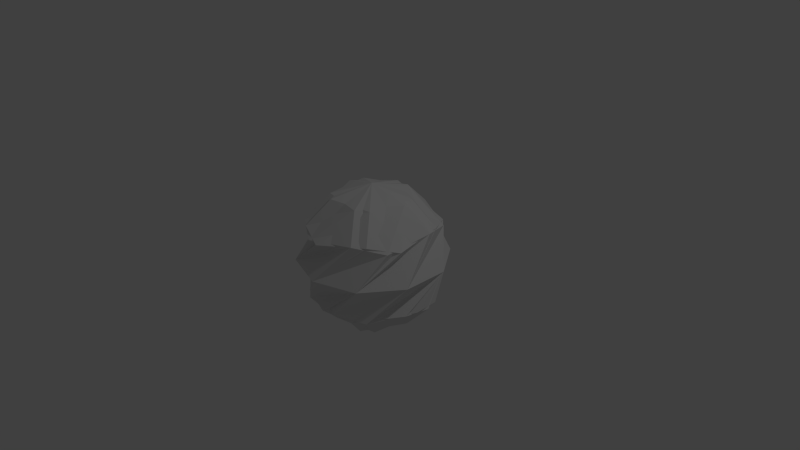 # Source: Rock.blend  (saved by Blender 2.69.0; exported with 4.5.12 LTS)
import bpy
from mathutils import Matrix  # noqa: F401  (used for matrix-valued properties, if any)

bpy.ops.wm.read_factory_settings(use_empty=True)
scene = bpy.context.scene
scene.name = 'Scene'

# ---- collections
col_collection_1 = bpy.data.collections.new('Collection 1'); scene.collection.children.link(col_collection_1)

# ---- world
world_world = bpy.data.worlds.new('World'); scene.world = world_world
world_world.color = (0.05088, 0.05088, 0.05088)
world_world.use_sun_shadow = False
world_world.sun_shadow_jitter_overblur = 0.0
world_world.cycles.sampling_method = 'MANUAL'
world_world.cycles.sample_map_resolution = 256

# ---- cameras
cam_camera = bpy.data.cameras.new('Camera')
cam_camera.clip_end = 100.0
cam_camera.lens = 35.0
cam_camera.sensor_width = 32.0
cam_camera.sensor_height = 18.0
cam_camera.ortho_scale = 7.314
cam_camera.dof.focus_distance = 0.0
cam_camera.dof.aperture_fstop = 128.0

# ---- lights
light_lamp = bpy.data.lights.new('Lamp', 'POINT')
light_lamp.transmission_factor = 0.0
light_lamp.cutoff_distance = 30.0
light_lamp.energy = 100.0
light_lamp.shadow_buffer_clip_start = 1.001
light_lamp.shadow_soft_size = 0.1
light_lamp.shadow_maximum_resolution = 0.006
light_lamp.use_absolute_resolution = True
light_lamp.cycles.use_multiple_importance_sampling = False

# ---- meshes
me_icosphere_001 = bpy.data.meshes.new('Icosphere.001')
me_icosphere_001.from_pydata([(0.0, 0.0, -1.0), (0.196, -0.8727, -0.4472), (-0.7694, -0.4561, -0.4472), (-0.6715, 0.5908, -0.4472), (0.3544, 0.8212, -0.4472), (0.8905, -0.08327, -0.4472), (0.7694, -0.4561, 0.4472), (-0.196, -0.8727, 0.4472), (-0.8905, -0.08327, 0.4472), (-0.3544, 0.8212, 0.4472), (0.6715, 0.5908, 0.4472), (0.0, 0.0, 1.0), (-0.5222, 0.06075, -0.8507), (-0.2191, -0.4779, -0.8507), (-0.433, -0.7322, -0.5257), (0.5625, -0.6381, -0.5257), (0.3868, -0.3561, -0.8507), (-0.1036, 0.5154, -0.8507), (-0.8302, 0.1856, -0.5257), (0.4582, 0.2578, -0.8507), (-0.08006, 0.8469, -0.5257), (0.7807, 0.3378, -0.5257), (0.9511, -0.309, 0.0), (0.9511, 0.309, 0.0), (0.0, -1.0, 0.0), (0.5878, -0.809, 0.0), (-0.9511, -0.309, 0.0), (-0.5878, -0.809, 0.0), (-0.5878, 0.809, 0.0), (-0.9511, 0.309, 0.0), (0.5878, 0.809, 0.0), (0.0, 1.0, 0.0), (0.8302, 0.1856, 0.5257), (0.433, -0.7322, 0.5257), (-0.5625, -0.6381, 0.5257), (-0.7807, 0.3378, 0.5257), (0.08006, 0.8469, 0.5257), (0.5222, 0.06075, 0.8507), (0.1036, 0.5154, 0.8507), (0.2191, -0.4779, 0.8507), (-0.3868, -0.3561, 0.8507), (-0.4582, 0.2578, 0.8507)], [], [(0, 13, 12), (1, 13, 15), (0, 12, 17), (0, 17, 19), (0, 19, 16), (1, 15, 22), (2, 14, 24), (3, 18, 26), (4, 20, 28), (5, 21, 30), (1, 22, 25), (2, 24, 27), (3, 26, 29), (4, 28, 31), (5, 30, 23), (6, 32, 37), (7, 33, 39), (8, 34, 40), (9, 35, 41), (10, 36, 38), (12, 14, 2), (12, 13, 14), (13, 1, 14), (15, 16, 5), (15, 13, 16), (13, 0, 16), (17, 18, 3), (17, 12, 18), (12, 2, 18), (19, 20, 4), (19, 17, 20), (17, 3, 20), (16, 21, 5), (16, 19, 21), (19, 4, 21), (22, 23, 10), (22, 15, 23), (15, 5, 23), (24, 25, 6), (24, 14, 25), (14, 1, 25), (26, 27, 7), (26, 18, 27), (18, 2, 27), (28, 29, 8), (28, 20, 29), (20, 3, 29), (30, 31, 9), (30, 21, 31), (21, 4, 31), (25, 32, 6), (25, 22, 32), (22, 10, 32), (27, 33, 7), (27, 24, 33), (24, 6, 33), (29, 34, 8), (29, 26, 34), (26, 7, 34), (31, 35, 9), (31, 28, 35), (28, 8, 35), (23, 36, 10), (23, 30, 36), (30, 9, 36), (37, 38, 11), (37, 32, 38), (32, 10, 38), (39, 37, 11), (39, 33, 37), (33, 6, 37), (40, 39, 11), (40, 34, 39), (34, 7, 39), (41, 40, 11), (41, 35, 40), (35, 8, 40), (38, 41, 11), (38, 36, 41), (36, 9, 41)])
_uv = me_icosphere_001.uv_layers.new(name='UVMap')
_uv.uv.foreach_set('vector', [0.5554, 0.6342, 0.5651, 0.5049, 0.6675, 0.5895, 0.5554, 0.3862, 0.5651, 0.5049, 0.4379, 0.4338, 0.5554, 0.6342, 0.6675, 0.5895, 0.6036, 0.7164, 0.5554, 0.6342, 0.6036, 0.7164, 0.4617, 0.7102, 0.5554, 0.6342, 0.4617, 0.7102, 0.4379, 0.5796, 0.1079, 0.06761, 0.2067, 0.0, 0.223, 0.1193, 0.7793, 0.1383, 0.7282, 0.05791, 0.8703, 0.05897, 0.7882, 0.3862, 0.7743, 0.2678, 0.904, 0.3344, 0.4424, 0.06761, 0.5574, 0.1193, 0.4297, 0.1931, 0.9987, 0.5208, 0.9987, 0.6468, 0.8974, 0.5836, 0.1079, 0.06761, 0.223, 0.1193, 0.09522, 0.1931, 0.7793, 0.1383, 0.8703, 0.05897, 0.8988, 0.1887, 0.6597, 0.1931, 0.6689, 0.3124, 0.5574, 0.2668, 0.4424, 0.06761, 0.4297, 0.1931, 0.3344, 0.1193, 0.9987, 0.5208, 0.8974, 0.5836, 0.9026, 0.438, 0.1079, 0.3186, 0.223, 0.2668, 0.2067, 0.3862, 0.004502, 0.5894, 6.402e-07, 0.4635, 0.1034, 0.523, 0.221, 0.7164, 0.1034, 0.6688, 0.2307, 0.5976, 0.778, 0.634, 0.7269, 0.7145, 0.6675, 0.5854, 0.7869, 0.3862, 0.7729, 0.5045, 0.6727, 0.4397, 0.6689, 0.187, 0.7282, 0.05791, 0.7793, 0.1383, 0.6675, 0.5895, 0.5651, 0.5049, 0.6675, 0.4437, 0.5651, 0.5049, 0.5554, 0.3862, 0.6675, 0.4437, 0.4379, 0.4338, 0.4379, 0.5796, 0.3389, 0.5132, 0.4379, 0.4338, 0.5651, 0.5049, 0.4379, 0.5796, 0.5651, 0.5049, 0.5554, 0.6342, 0.4379, 0.5796, 0.6741, 0.3327, 0.7743, 0.2678, 0.7882, 0.3862, 0.6741, 0.3327, 0.6689, 0.187, 0.7743, 0.2678, 0.6689, 0.187, 0.7793, 0.1383, 0.7743, 0.2678, 0.5411, 7.113e-08, 0.5574, 0.1193, 0.4424, 0.06761, 0.5411, 7.113e-08, 0.6689, 0.07375, 0.5574, 0.1193, 0.6689, 0.07375, 0.6597, 0.1931, 0.5574, 0.1193, 0.4379, 0.5796, 0.3344, 0.6391, 0.3389, 0.5132, 0.4379, 0.5796, 0.4617, 0.7102, 0.3344, 0.6391, 0.5411, 7.113e-08, 0.4424, 0.06761, 0.4033, 0.0, 0.223, 0.1193, 0.3344, 0.07375, 0.3253, 0.1931, 0.223, 0.1193, 0.2067, 0.0, 0.3344, 0.07375, 0.4379, 0.4338, 0.3389, 0.5132, 0.3344, 0.4032, 0.0, 0.2668, 0.09522, 0.1931, 0.1079, 0.3186, 0.0, 0.2668, 9.389e-07, 0.1193, 0.09522, 0.1931, 9.389e-07, 0.1193, 0.1079, 0.06761, 0.09522, 0.1931, 0.904, 0.3344, 0.8988, 0.1887, 1.0, 0.2516, 0.904, 0.3344, 0.7743, 0.2678, 0.8988, 0.1887, 0.7743, 0.2678, 0.7793, 0.1383, 0.8988, 0.1887, 0.4297, 0.1931, 0.5574, 0.2668, 0.4424, 0.3186, 0.4297, 0.1931, 0.5574, 0.1193, 0.5574, 0.2668, 0.5574, 0.1193, 0.6597, 0.1931, 0.5574, 0.2668, 0.8974, 0.5836, 0.869, 0.7134, 0.778, 0.634, 0.8974, 0.5836, 0.9987, 0.6468, 0.869, 0.7134, 0.4033, 0.0, 0.4424, 0.06761, 0.3344, 0.1193, 0.09522, 0.1931, 0.223, 0.2668, 0.1079, 0.3186, 0.09522, 0.1931, 0.223, 0.1193, 0.223, 0.2668, 0.223, 0.1193, 0.3253, 0.1931, 0.223, 0.2668, 0.8988, 0.1887, 1.0, 0.1255, 1.0, 0.2516, 0.8988, 0.1887, 0.8703, 0.05897, 1.0, 0.1255, 0.0, 0.2668, 0.1079, 0.3186, 0.0689, 0.3862, 0.5574, 0.2668, 0.5411, 0.3862, 0.4424, 0.3186, 0.5574, 0.2668, 0.6689, 0.3124, 0.5411, 0.3862, 0.0, 0.6993, 0.004502, 0.5894, 0.1034, 0.6688, 0.869, 0.7134, 0.7269, 0.7145, 0.778, 0.634, 0.3344, 0.1193, 0.4297, 0.1931, 0.3344, 0.2668, 0.4297, 0.1931, 0.4424, 0.3186, 0.3344, 0.2668, 0.9026, 0.438, 0.7729, 0.5045, 0.7869, 0.3862, 0.9026, 0.438, 0.8974, 0.5836, 0.7729, 0.5045, 0.8974, 0.5836, 0.778, 0.634, 0.7729, 0.5045, 0.1272, 0.3923, 0.2692, 0.3862, 0.221, 0.4684, 0.2067, 0.3862, 0.223, 0.2668, 0.3344, 0.3124, 0.223, 0.2668, 0.3253, 0.1931, 0.3344, 0.3124, 0.1034, 0.523, 0.1272, 0.3923, 0.221, 0.4684, 0.1034, 0.523, 6.402e-07, 0.4635, 0.1272, 0.3923, 0.0689, 0.3862, 0.1079, 0.3186, 0.2067, 0.3862, 0.2307, 0.5976, 0.1034, 0.523, 0.221, 0.4684, 0.2307, 0.5976, 0.1034, 0.6688, 0.1034, 0.523, 0.1034, 0.6688, 0.004502, 0.5894, 0.1034, 0.523, 0.3331, 0.5131, 0.2307, 0.5976, 0.221, 0.4684, 0.3331, 0.5131, 0.3331, 0.6588, 0.2307, 0.5976, 0.3331, 0.6588, 0.221, 0.7164, 0.2307, 0.5976, 0.2692, 0.3862, 0.3331, 0.5131, 0.221, 0.4684, 0.6727, 0.4397, 0.7729, 0.5045, 0.6675, 0.5854, 0.7729, 0.5045, 0.778, 0.634, 0.6675, 0.5854])
me_icosphere_001.use_remesh_preserve_volume = False
me_icosphere_001.use_remesh_preserve_attributes = False
me_icosphere_001.use_mirror_vertex_groups = False
me_icosphere_001.update()
me_icosphere = bpy.data.meshes.new('Icosphere')
me_icosphere.from_pydata([(0.0, 0.0, -1.0), (0.02877, -0.894, -0.4472), (-0.8413, -0.3036, -0.4472), (-0.5487, 0.7063, -0.4472), (0.5022, 0.7401, -0.4472), (0.8591, -0.2489, -0.4472), (0.8413, -0.3036, 0.4472), (-0.02877, -0.894, 0.4472), (-0.8591, -0.2489, 0.4472), (-0.5022, 0.7401, 0.4472), (0.5487, 0.7063, 0.4472), (0.0, 0.0, 1.0), (-0.4676, 0.2404, -0.8507), (-0.3731, -0.3704, -0.8507), (-0.5835, -0.6189, -0.5257), (0.4083, -0.7462, -0.5257), (0.237, -0.4693, -0.8507), (0.08412, 0.519, -0.8507), (-0.769, 0.3637, -0.5257), (0.5195, 0.08036, -0.8507), (0.1083, 0.8437, -0.5257), (0.8359, 0.1577, -0.5257), (0.9511, -0.309, 0.0), (0.9511, 0.309, 0.0), (0.0, -1.0, 0.0), (0.5878, -0.809, 0.0), (-0.9511, -0.309, 0.0), (-0.5878, -0.809, 0.0), (-0.5878, 0.809, 0.0), (-0.9511, 0.309, 0.0), (0.5878, 0.809, 0.0), (0.0, 1.0, 0.0), (0.769, 0.3637, 0.5257), (0.5835, -0.6189, 0.5257), (-0.4083, -0.7462, 0.5257), (-0.8359, 0.1577, 0.5257), (-0.1083, 0.8437, 0.5257), (0.4676, 0.2404, 0.8507), (-0.08412, 0.519, 0.8507), (0.3731, -0.3704, 0.8507), (-0.237, -0.4693, 0.8507), (-0.5195, 0.08036, 0.8507)], [], [(0, 13, 12), (1, 13, 15), (0, 12, 17), (0, 17, 19), (0, 19, 16), (1, 15, 22), (2, 14, 24), (3, 18, 26), (4, 20, 28), (5, 21, 30), (1, 22, 25), (2, 24, 27), (3, 26, 29), (4, 28, 31), (5, 30, 23), (6, 32, 37), (7, 33, 39), (8, 34, 40), (9, 35, 41), (10, 36, 38), (12, 14, 2), (12, 13, 14), (13, 1, 14), (15, 16, 5), (15, 13, 16), (13, 0, 16), (17, 18, 3), (17, 12, 18), (12, 2, 18), (19, 20, 4), (19, 17, 20), (17, 3, 20), (16, 21, 5), (16, 19, 21), (19, 4, 21), (22, 23, 10), (22, 15, 23), (15, 5, 23), (24, 25, 6), (24, 14, 25), (14, 1, 25), (26, 27, 7), (26, 18, 27), (18, 2, 27), (28, 29, 8), (28, 20, 29), (20, 3, 29), (30, 31, 9), (30, 21, 31), (21, 4, 31), (25, 32, 6), (25, 22, 32), (22, 10, 32), (27, 33, 7), (27, 24, 33), (24, 6, 33), (29, 34, 8), (29, 26, 34), (26, 7, 34), (31, 35, 9), (31, 28, 35), (28, 8, 35), (23, 36, 10), (23, 30, 36), (30, 9, 36), (37, 38, 11), (37, 32, 38), (32, 10, 38), (39, 37, 11), (39, 33, 37), (33, 6, 37), (40, 39, 11), (40, 34, 39), (34, 7, 39), (41, 40, 11), (41, 35, 40), (35, 8, 40), (38, 41, 11), (38, 36, 41), (36, 9, 41)])
_uv = me_icosphere.uv_layers.new(name='UVMap')
_uv.uv.foreach_set('vector', [0.5554, 0.6342, 0.5651, 0.5049, 0.6675, 0.5895, 0.5554, 0.3862, 0.5651, 0.5049, 0.4379, 0.4338, 0.5554, 0.6342, 0.6675, 0.5895, 0.6036, 0.7164, 0.5554, 0.6342, 0.6036, 0.7164, 0.4617, 0.7102, 0.5554, 0.6342, 0.4617, 0.7102, 0.4379, 0.5796, 0.1079, 0.06761, 0.2067, 0.0, 0.223, 0.1193, 0.7793, 0.1383, 0.7282, 0.05791, 0.8703, 0.05897, 0.7882, 0.3862, 0.7743, 0.2678, 0.904, 0.3344, 0.4424, 0.06761, 0.5574, 0.1193, 0.4297, 0.1931, 0.9987, 0.5208, 0.9987, 0.6468, 0.8974, 0.5836, 0.1079, 0.06761, 0.223, 0.1193, 0.09522, 0.1931, 0.7793, 0.1383, 0.8703, 0.05897, 0.8988, 0.1887, 0.6597, 0.1931, 0.6689, 0.3124, 0.5574, 0.2668, 0.4424, 0.06761, 0.4297, 0.1931, 0.3344, 0.1193, 0.9987, 0.5208, 0.8974, 0.5836, 0.9026, 0.438, 0.1079, 0.3186, 0.223, 0.2668, 0.2067, 0.3862, 0.004502, 0.5894, 6.402e-07, 0.4635, 0.1034, 0.523, 0.221, 0.7164, 0.1034, 0.6688, 0.2307, 0.5976, 0.778, 0.634, 0.7269, 0.7145, 0.6675, 0.5854, 0.7869, 0.3862, 0.7729, 0.5045, 0.6727, 0.4397, 0.6689, 0.187, 0.7282, 0.05791, 0.7793, 0.1383, 0.6675, 0.5895, 0.5651, 0.5049, 0.6675, 0.4437, 0.5651, 0.5049, 0.5554, 0.3862, 0.6675, 0.4437, 0.4379, 0.4338, 0.4379, 0.5796, 0.3389, 0.5132, 0.4379, 0.4338, 0.5651, 0.5049, 0.4379, 0.5796, 0.5651, 0.5049, 0.5554, 0.6342, 0.4379, 0.5796, 0.6741, 0.3327, 0.7743, 0.2678, 0.7882, 0.3862, 0.6741, 0.3327, 0.6689, 0.187, 0.7743, 0.2678, 0.6689, 0.187, 0.7793, 0.1383, 0.7743, 0.2678, 0.5411, 7.113e-08, 0.5574, 0.1193, 0.4424, 0.06761, 0.5411, 7.113e-08, 0.6689, 0.07375, 0.5574, 0.1193, 0.6689, 0.07375, 0.6597, 0.1931, 0.5574, 0.1193, 0.4379, 0.5796, 0.3344, 0.6391, 0.3389, 0.5132, 0.4379, 0.5796, 0.4617, 0.7102, 0.3344, 0.6391, 0.5411, 7.113e-08, 0.4424, 0.06761, 0.4033, 0.0, 0.223, 0.1193, 0.3344, 0.07375, 0.3253, 0.1931, 0.223, 0.1193, 0.2067, 0.0, 0.3344, 0.07375, 0.4379, 0.4338, 0.3389, 0.5132, 0.3344, 0.4032, 0.0, 0.2668, 0.09522, 0.1931, 0.1079, 0.3186, 0.0, 0.2668, 9.389e-07, 0.1193, 0.09522, 0.1931, 9.389e-07, 0.1193, 0.1079, 0.06761, 0.09522, 0.1931, 0.904, 0.3344, 0.8988, 0.1887, 1.0, 0.2516, 0.904, 0.3344, 0.7743, 0.2678, 0.8988, 0.1887, 0.7743, 0.2678, 0.7793, 0.1383, 0.8988, 0.1887, 0.4297, 0.1931, 0.5574, 0.2668, 0.4424, 0.3186, 0.4297, 0.1931, 0.5574, 0.1193, 0.5574, 0.2668, 0.5574, 0.1193, 0.6597, 0.1931, 0.5574, 0.2668, 0.8974, 0.5836, 0.869, 0.7134, 0.778, 0.634, 0.8974, 0.5836, 0.9987, 0.6468, 0.869, 0.7134, 0.4033, 0.0, 0.4424, 0.06761, 0.3344, 0.1193, 0.09522, 0.1931, 0.223, 0.2668, 0.1079, 0.3186, 0.09522, 0.1931, 0.223, 0.1193, 0.223, 0.2668, 0.223, 0.1193, 0.3253, 0.1931, 0.223, 0.2668, 0.8988, 0.1887, 1.0, 0.1255, 1.0, 0.2516, 0.8988, 0.1887, 0.8703, 0.05897, 1.0, 0.1255, 0.0, 0.2668, 0.1079, 0.3186, 0.0689, 0.3862, 0.5574, 0.2668, 0.5411, 0.3862, 0.4424, 0.3186, 0.5574, 0.2668, 0.6689, 0.3124, 0.5411, 0.3862, 0.0, 0.6993, 0.004502, 0.5894, 0.1034, 0.6688, 0.869, 0.7134, 0.7269, 0.7145, 0.778, 0.634, 0.3344, 0.1193, 0.4297, 0.1931, 0.3344, 0.2668, 0.4297, 0.1931, 0.4424, 0.3186, 0.3344, 0.2668, 0.9026, 0.438, 0.7729, 0.5045, 0.7869, 0.3862, 0.9026, 0.438, 0.8974, 0.5836, 0.7729, 0.5045, 0.8974, 0.5836, 0.778, 0.634, 0.7729, 0.5045, 0.1272, 0.3923, 0.2692, 0.3862, 0.221, 0.4684, 0.2067, 0.3862, 0.223, 0.2668, 0.3344, 0.3124, 0.223, 0.2668, 0.3253, 0.1931, 0.3344, 0.3124, 0.1034, 0.523, 0.1272, 0.3923, 0.221, 0.4684, 0.1034, 0.523, 6.402e-07, 0.4635, 0.1272, 0.3923, 0.0689, 0.3862, 0.1079, 0.3186, 0.2067, 0.3862, 0.2307, 0.5976, 0.1034, 0.523, 0.221, 0.4684, 0.2307, 0.5976, 0.1034, 0.6688, 0.1034, 0.523, 0.1034, 0.6688, 0.004502, 0.5894, 0.1034, 0.523, 0.3331, 0.5131, 0.2307, 0.5976, 0.221, 0.4684, 0.3331, 0.5131, 0.3331, 0.6588, 0.2307, 0.5976, 0.3331, 0.6588, 0.221, 0.7164, 0.2307, 0.5976, 0.2692, 0.3862, 0.3331, 0.5131, 0.221, 0.4684, 0.6727, 0.4397, 0.7729, 0.5045, 0.6675, 0.5854, 0.7729, 0.5045, 0.778, 0.634, 0.6675, 0.5854])
me_icosphere.use_remesh_preserve_volume = False
me_icosphere.use_remesh_preserve_attributes = False
me_icosphere.use_mirror_vertex_groups = False
me_icosphere.update()

# ---- objects
ob_icosphere_001 = bpy.data.objects.new('Icosphere.001', me_icosphere_001)
ob_icosphere = bpy.data.objects.new('Icosphere', me_icosphere)
ob_lamp = bpy.data.objects.new('Lamp', light_lamp)
ob_camera = bpy.data.objects.new('Camera', cam_camera)

# ---- transforms, parenting, visibility, modifiers, constraints
ob_icosphere_001.location = (0.0, 0.0, 0.0)
ob_icosphere_001.lineart.crease_threshold = 0.0
ob_icosphere.location = (0.0, 0.0, 0.0)
ob_icosphere.lineart.crease_threshold = 0.0
ob_lamp.location = (4.076, 1.005, 5.904)
ob_lamp.rotation_euler = (0.6503, 0.05522, 1.866)
ob_lamp.lock_rotations_4d = False
ob_lamp.empty_display_type = 'ARROWS'
ob_lamp.color = (0.0, 0.0, 0.0, 0.0)
ob_lamp.lineart.crease_threshold = 0.0
ob_camera.location = (7.481, -6.508, 5.344)
ob_camera.rotation_euler = (1.109, 0.01082, 0.8149)
ob_camera.lock_rotations_4d = False
ob_camera.empty_display_type = 'ARROWS'
ob_camera.color = (0.0, 0.0, 0.0, 0.0)
ob_camera.display_type = 'WIRE'
ob_camera.lineart.crease_threshold = 0.0

# ---- collection membership
col_collection_1.objects.link(ob_icosphere_001)
col_collection_1.objects.link(ob_icosphere)
col_collection_1.objects.link(ob_lamp)
col_collection_1.objects.link(ob_camera)

# ---- scene / render settings (as saved in the file)
scene.camera = ob_camera
scene.frame_start = 1; scene.frame_end = 250; scene.frame_set(1)
scene.render.engine = 'BLENDER_EEVEE_NEXT'
scene.render.image_settings.compression = 90
scene.render.resolution_percentage = 50
scene.render.dither_intensity = 0.0
scene.cycles.use_denoising = False
scene.cycles.samples = 10
scene.cycles.sampling_pattern = 'TABULATED_SOBOL'
scene.cycles.light_sampling_threshold = 0.0
scene.cycles.use_adaptive_sampling = False
scene.cycles.use_light_tree = False
scene.cycles.blur_glossy = 0.0
scene.cycles.volume_bounces = 1
scene.cycles.pixel_filter_type = 'GAUSSIAN'
scene.cycles.sample_clamp_indirect = 0.0
scene.view_settings.view_transform = 'Standard'
bpy.context.view_layer.update()
